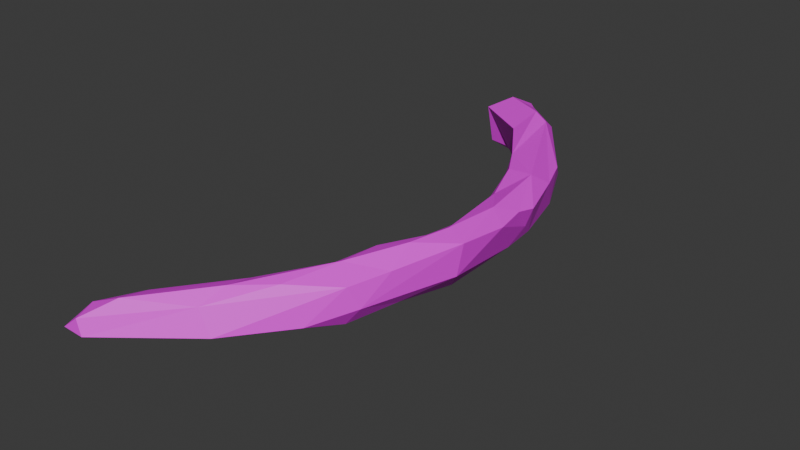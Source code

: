 # Source: SM_Prop_Whale_Skeleton_Rib_01.blend  (saved by Blender 4.5.88; exported with 4.5.12 LTS)
import bpy
from mathutils import Matrix  # noqa: F401  (used for matrix-valued properties, if any)

bpy.ops.wm.read_factory_settings(use_empty=True)
scene = bpy.context.scene
scene.name = 'Scene'

# ---- collections
col_sm_prop_whale_skeleton_rib_01 = bpy.data.collections.new('SM_Prop_Whale_Skeleton_Rib_01'); scene.collection.children.link(col_sm_prop_whale_skeleton_rib_01)

# ---- images (referenced by path relative to the original .blend; pixels are not part of the script)
import os
ASSET_DIR = os.environ.get("B2B_ASSET_DIR", "")  # directory of the original .blend (textures are referenced by path, not embedded)
HERE = os.path.dirname(os.path.abspath(__file__))  # packed textures are extracted next to this script under _unpacked/

def load_image(name, relpath, width, height, colorspace="sRGB"):
    """Load a texture the original file referenced (path relative to the .blend, or extracted next to this script)."""
    p = next((c for c in (os.path.join(HERE, relpath), os.path.join(ASSET_DIR, relpath)) if relpath and os.path.exists(c)), "")
    if p:
        img = bpy.data.images.load(p, check_existing=True)
        img.name = name
    else:  # same state as the original file: an image datablock whose file is absent (Cycles renders it pink)
        img = bpy.data.images.new(name, width, height)
        img.source = "FILE"
        img.filepath = "//" + (relpath or name)
    img.colorspace_settings.name = colorspace
    return img
img_file3544 = load_image('file3544', 'PolygonNatureBiomes_Texture_01_Tom.png', 1024, 1024, 'sRGB')

# ---- materials (node trees are filled in below, after node groups)
mat_nature_base_mat9 = bpy.data.materials.new('Nature_Base_Mat9')
mat_nature_base_mat9.diffuse_color = (1.0, 1.0, 1.0, 1.0)
mat_nature_base_mat9.roughness = 0.5528

# ---- material node trees
mat_nature_base_mat9.use_nodes = True; mat_nature_base_mat9.node_tree.nodes.clear()
_N = mat_nature_base_mat9.node_tree.nodes; _L = mat_nature_base_mat9.node_tree.links
n0 = _N.new('ShaderNodeBsdfPrincipled'); n0.name = 'Principled BSDF'; n0.location = (-200, 100)
n0.inputs[2].default_value = 0.5528
n0.inputs[27].default_value = (0.0, 0.0, 0.0, 1.0)
n0.inputs[28].default_value = 1.0
n1 = _N.new('ShaderNodeOutputMaterial'); n1.name = 'Material Output'; n1.location = (200, 100)
n2 = _N.new('ShaderNodeNormalMap'); n2.name = 'Normal Map'; n2.location = (-600, -600)
n2.label = 'Normal/Map'
n3 = _N.new('ShaderNodeTexImage'); n3.name = 'Image Texture'; n3.location = (-600, 300)
n3.image = img_file3544
_L.new(n0.outputs[0], n1.inputs[0])
_L.new(n2.outputs[0], n0.inputs[5])
_L.new(n3.outputs[0], n0.inputs[0])
n1.is_active_output = True

# ---- world
world_world = bpy.data.worlds.new('World'); scene.world = world_world
world_world.use_nodes = True; world_world.node_tree.nodes.clear()
_N = world_world.node_tree.nodes; _L = world_world.node_tree.links
n0 = _N.new('ShaderNodeOutputWorld'); n0.name = 'World Output'; n0.location = (200, 100)
n1 = _N.new('ShaderNodeBackground'); n1.name = 'Background'; n1.location = (-200, 100)
n1.inputs[0].default_value = (0.05088, 0.05088, 0.05088, 1.0)
_L.new(n1.outputs[0], n0.inputs[0])
n0.is_active_output = True
world_world.color = (0.05088, 0.05088, 0.05088)
world_world.sun_shadow_jitter_overblur = 0.0

# ---- meshes
me_mesh = bpy.data.meshes.new('Mesh')
me_mesh.from_pydata([(-0.05722, 0.2982, 0.1708), (-0.133, 0.1114, 0.269), (0.4018, -0.07558, 0.1783), (0.2792, -0.1395, 0.3074), (0.9216, -1.171, 0.263), (1.004, -2.309, 0.2852), (0.9452, -2.669, 0.2964), (0.4239, -0.2054, 0.2695), (0.2506, -0.4359, 0.2345), (1.043, -1.838, 0.2765), (1.173, -1.898, 0.179), (0.03984, 0.195, 0.1838), (0.7265, -3.105, 0.2611), (0.8496, -1.551, 0.2195), (0.3338, -3.553, 0.1886), (0.8533, -0.683, 0.1355), (1.142, -1.461, 0.1526), (0.3347, -3.756, 0.2243), (1.126, -1.627, 0.1829), (1.162, -2.347, 0.2281), (0.5797, -3.523, 0.2167), (-0.0936, -4.272, 0.2031), (0.9949, -2.907, 0.1961), (-0.08971, -4.048, 0.1616), (0.5479, -0.8842, 0.2372), (0.7108, -1.164, 0.2472), (0.9514, -2.498, 0.2832), (-0.307, -4.325, 0.1187), (-0.2695, -0.07374, 0.1962), (0.8782, -2.087, 0.181), (0.3928, -3.964, -0.05302), (0.2864, -3.962, 0.1379), (0.9813, -0.9986, 0.1446), (1.075, -1.454, -0.01926), (0.8779, -3.221, 0.1681), (0.8336, -2.438, 0.1127), (0.7376, -2.76, 0.2404), (-0.2063, -4.505, -0.0203), (-0.2527, -4.497, 0.09582), (0.9301, -3.148, -0.008886), (0.7329, -3.483, -0.07089), (1.138, -2.386, -0.02142), (0.5986, -0.2397, -0.1454), (-0.3836, -4.506, -0.01245), (0.6224, -1.098, 0.1041), (0.8109, -1.604, 0.1442), (0.2204, -3.675, 0.005998), (-0.337, -4.351, -0.02549), (0.2941, -3.693, -0.1025), (0.0631, -3.963, -0.07359), (0.9472, -2.777, -0.1158), (-0.2168, -4.333, -0.07379), (0.8151, -3.171, -0.1564), (0.9995, -1.289, -0.151), (1.054, -1.64, -0.129), (0.05415, -0.1502, -0.1467), (0.4235, -0.6253, -0.01761), (0.7015, -1.144, -0.07934), (0.8939, -2.689, -0.1663), (0.3075, -3.831, -0.1257), (0.004697, 0.2718, -0.1726), (0.3664, 0.01203, -0.1631), (-0.0116, -0.09782, -0.1151), (0.8618, -1.553, -0.2099), (0.8486, -1.844, -0.1438), (0.8246, -2.88, -0.1638), (0.6796, -3.109, -0.1246), (-0.2385, -0.03602, -0.1269), (0.2809, -0.1491, -0.2138), (0.1228, 0.2484, -0.1819), (0.02501, 0.08918, -0.2612), (0.8482, -0.7565, -0.1629), (0.913, -1.341, -0.2214), (0.8996, -2.29, -0.09359), (1.001, -2.263, -0.1937), (-0.1047, 0.1242, -0.2513), (0.9462, -1.86, -0.1936), (0.3271, -0.3909, -0.1276), (0.7934, -1.036, -0.235), (0.3392, -0.1533, -0.2317), (0.6951, -2.994, -0.03898), (0.6625, -3.097, 0.2259), (0.7472, -2.778, 0.02181), (-0.1509, 0.2739, 0.1245), (-0.1066, 0.255, -0.121), (-0.1849, 0.1495, -0.1773), (-0.2805, 0.03496, -0.08835), (-0.3026, 0.007992, 0.1426), (-0.2051, 0.1403, 0.1947)], [], [(3, 7, 2), (3, 11, 1), (4, 32, 7), (9, 13, 5), (9, 5, 19), (6, 19, 5), (11, 3, 2), (7, 24, 4), (4, 25, 13), (6, 5, 26), (26, 36, 6), (0, 1, 11), (3, 1, 8), (3, 8, 24), (3, 24, 7), (24, 25, 4), (4, 13, 9), (9, 19, 10), (1, 28, 8), (7, 32, 15), (4, 16, 32), (9, 18, 4), (6, 36, 12), (34, 12, 20), (7, 15, 2), (18, 9, 10), (19, 6, 22), (6, 12, 22), (14, 17, 12), (24, 44, 25), (16, 4, 18), (5, 13, 29), (12, 34, 22), (81, 12, 36), (17, 20, 12), (24, 8, 56), (24, 57, 44), (13, 45, 29), (26, 5, 29), (55, 8, 28), (17, 31, 20), (17, 14, 21), (31, 17, 21), (25, 45, 13), (19, 41, 10), (31, 21, 38), (55, 77, 8), (33, 18, 10), (14, 23, 21), (33, 16, 18), (35, 36, 26), (19, 22, 39), (20, 31, 34), (15, 42, 2), (44, 45, 25), (54, 33, 10), (21, 23, 27), (65, 82, 35), (27, 38, 21), (15, 32, 71), (24, 56, 57), (29, 35, 26), (34, 31, 30), (28, 62, 55), (39, 22, 34), (65, 80, 82), (14, 46, 23), (30, 31, 37), (2, 61, 11), (47, 27, 23), (61, 2, 42), (60, 0, 11), (38, 37, 31), (38, 27, 43), (32, 16, 53), (29, 64, 35), (34, 40, 39), (46, 49, 23), (23, 49, 47), (47, 43, 27), (77, 56, 8), (44, 63, 45), (37, 38, 43), (62, 28, 67), (33, 53, 16), (35, 64, 73), (39, 41, 19), (30, 40, 34), (32, 53, 71), (64, 29, 45), (65, 66, 80), (14, 66, 46), (61, 69, 11), (54, 10, 41), (49, 46, 48), (51, 37, 43), (45, 63, 64), (66, 48, 46), (43, 47, 51), (73, 65, 35), (50, 41, 39), (40, 52, 39), (60, 11, 69), (71, 42, 15), (57, 63, 44), (53, 33, 54), (47, 49, 51), (52, 50, 39), (30, 37, 59), (37, 51, 59), (52, 40, 30), (56, 78, 57), (52, 30, 59), (51, 49, 59), (74, 54, 41), (74, 41, 50), (48, 66, 52), (48, 52, 59), (49, 48, 59), (55, 70, 77), (70, 68, 77), (78, 56, 77), (57, 78, 63), (72, 63, 78), (76, 63, 54), (52, 65, 50), (61, 68, 69), (68, 61, 42), (79, 68, 42), (72, 71, 53), (72, 53, 54), (54, 63, 72), (66, 65, 52), (75, 69, 70), (62, 70, 55), (72, 78, 71), (65, 73, 58), (67, 70, 62), (73, 64, 76), (58, 73, 74), (58, 74, 50), (58, 50, 65), (70, 69, 68), (67, 75, 70), (77, 79, 78), (42, 71, 79), (64, 63, 76), (74, 73, 76), (76, 54, 74), (71, 78, 79), (68, 79, 77), (80, 66, 14), (81, 80, 14), (14, 12, 81), (36, 80, 81), (82, 80, 36), (35, 82, 36), (75, 60, 69), (86, 87, 88, 83), (85, 86, 83, 84), (0, 60, 84, 83), (60, 75, 85, 84), (75, 67, 86, 85), (67, 28, 87, 86), (28, 1, 88, 87), (1, 0, 83, 88)])
me_mesh.polygons.foreach_set('use_smooth', [True] * 166)
_k = set([(0, 1), (0, 11), (0, 60), (0, 83), (1, 3), (1, 8), (1, 11), (1, 28), (1, 88), (2, 3), (2, 7), (2, 11), (2, 15), (2, 42), (2, 61), (3, 7), (3, 8), (3, 11), (3, 24), (4, 7), (4, 9), (4, 13), (4, 16), (4, 18), (4, 24), (4, 25), (4, 32), (5, 6), (5, 9), (5, 13), (5, 19), (5, 26), (5, 29), (6, 12), (6, 19), (6, 22), (6, 26), (6, 36), (7, 15), (7, 24), (7, 32), (8, 24), (8, 28), (8, 55), (8, 56), (8, 77), (9, 10), (9, 13), (9, 18), (9, 19), (10, 18), (10, 19), (10, 33), (10, 41), (10, 54), (11, 60), (11, 61), (11, 69), (12, 14), (12, 17), (12, 20), (12, 22), (12, 34), (12, 36), (12, 81), (13, 25), (13, 29), (13, 45), (14, 17), (14, 21), (14, 23), (14, 46), (14, 66), (14, 80), (14, 81), (15, 32), (15, 42), (15, 71), (16, 18), (16, 32), (16, 33), (16, 53), (17, 20), (17, 21), (17, 31), (18, 33), (19, 22), (19, 39), (19, 41), (20, 31), (20, 34), (21, 23), (21, 27), (21, 31), (21, 38), (22, 34), (22, 39), (23, 27), (23, 46), (23, 47), (23, 49), (24, 25), (24, 44), (24, 56), (24, 57), (25, 44), (25, 45), (26, 29), (26, 35), (26, 36), (27, 38), (27, 43), (27, 47), (28, 55), (28, 62), (28, 67), (28, 87), (29, 35), (29, 45), (29, 64), (30, 31), (30, 34), (30, 37), (30, 40), (30, 52), (30, 59), (31, 34), (31, 37), (31, 38), (32, 53), (32, 71), (33, 53), (33, 54), (34, 39), (34, 40), (35, 36), (35, 64), (35, 65), (35, 73), (35, 82), (36, 80), (36, 81), (36, 82), (37, 38), (37, 43), (37, 51), (37, 59), (38, 43), (39, 40), (39, 41), (39, 50), (39, 52), (40, 52), (41, 50), (41, 54), (41, 74), (42, 61), (42, 68), (42, 71), (42, 79), (43, 47), (43, 51), (44, 45), (44, 57), (44, 63), (45, 63), (45, 64), (46, 48), (46, 49), (46, 66), (47, 49), (47, 51), (48, 49), (48, 52), (48, 59), (48, 66), (49, 51), (49, 59), (50, 52), (50, 58), (50, 65), (50, 74), (51, 59), (52, 59), (52, 65), (52, 66), (53, 54), (53, 71), (53, 72), (54, 63), (54, 72), (54, 74), (54, 76), (55, 62), (55, 70), (55, 77), (56, 57), (56, 77), (56, 78), (57, 63), (57, 78), (58, 65), (58, 73), (58, 74), (60, 69), (60, 75), (60, 84), (61, 68), (61, 69), (62, 67), (62, 70), (63, 64), (63, 72), (63, 76), (63, 78), (64, 73), (64, 76), (65, 66), (65, 73), (65, 80), (65, 82), (66, 80), (67, 70), (67, 75), (67, 86), (68, 69), (68, 70), (68, 77), (68, 79), (69, 70), (69, 75), (70, 75), (70, 77), (71, 72), (71, 78), (71, 79), (72, 78), (73, 74), (73, 76), (74, 76), (75, 85), (77, 78), (77, 79), (78, 79), (80, 81), (80, 82), (83, 84), (83, 86), (83, 88), (84, 85), (85, 86), (86, 87), (87, 88)])
me_mesh.attributes.new('sharp_edge', 'BOOLEAN', 'EDGE').data.foreach_set('value', [ (min(e.vertices), max(e.vertices)) in _k for e in me_mesh.edges])
_uv = me_mesh.uv_layers.new(name='map1')
_uv.uv.foreach_set('vector', [0.04874, 0.3773, 0.04874, 0.3773, 0.04875, 0.3773, 0.04944, 0.3769, 0.04958, 0.3759, 0.04988, 0.3761, 0.04871, 0.3773, 0.04872, 0.3772, 0.04874, 0.3773, 0.0487, 0.3773, 0.04871, 0.3773, 0.0487, 0.3773, 0.0487, 0.3773, 0.0487, 0.3773, 0.0487, 0.3773, 0.0487, 0.3773, 0.0487, 0.3773, 0.0487, 0.3773, 0.04958, 0.3759, 0.04944, 0.3769, 0.04912, 0.3767, 0.04874, 0.3773, 0.04873, 0.3773, 0.04871, 0.3773, 0.04871, 0.3773, 0.04872, 0.3773, 0.04871, 0.3773, 0.0487, 0.3773, 0.0487, 0.3773, 0.0487, 0.3773, 0.0487, 0.3773, 0.04871, 0.3773, 0.0487, 0.3773, 0.04968, 0.3756, 0.04988, 0.3761, 0.04958, 0.3759, 0.04944, 0.3769, 0.04988, 0.3761, 0.0493, 0.3777, 0.04874, 0.3773, 0.04875, 0.3773, 0.04873, 0.3773, 0.04874, 0.3773, 0.04873, 0.3773, 0.04874, 0.3773, 0.04873, 0.3773, 0.04872, 0.3773, 0.04871, 0.3773, 0.04871, 0.3773, 0.04871, 0.3773, 0.0487, 0.3773, 0.0487, 0.3773, 0.0487, 0.3773, 0.04871, 0.3773, 0.04988, 0.3761, 0.04987, 0.3766, 0.0493, 0.3777, 0.04874, 0.3773, 0.04872, 0.3772, 0.04873, 0.3772, 0.04871, 0.3773, 0.04871, 0.3772, 0.04872, 0.3772, 0.0487, 0.3773, 0.04871, 0.3773, 0.04871, 0.3773, 0.0487, 0.3773, 0.04871, 0.3773, 0.0487, 0.3515, 0.04871, 0.3515, 0.0487, 0.3515, 0.04871, 0.3515, 0.04874, 0.3773, 0.04873, 0.3772, 0.04875, 0.3773, 0.04871, 0.3773, 0.0487, 0.3773, 0.04871, 0.3773, 0.0487, 0.3773, 0.0487, 0.3773, 0.0487, 0.3773, 0.0487, 0.3773, 0.0487, 0.3515, 0.0487, 0.3773, 0.04872, 0.3516, 0.04871, 0.3516, 0.0487, 0.3515, 0.04873, 0.3773, 0.04873, 0.3773, 0.04872, 0.3773, 0.04871, 0.3772, 0.04871, 0.3773, 0.04871, 0.3773, 0.0487, 0.3773, 0.04871, 0.3773, 0.04871, 0.3773, 0.0487, 0.3515, 0.04871, 0.3515, 0.0487, 0.3773, 0.04871, 0.3515, 0.0487, 0.3515, 0.04871, 0.3773, 0.04871, 0.3516, 0.04871, 0.3515, 0.0487, 0.3515, 0.04873, 0.3773, 0.04875, 0.3773, 0.04876, 0.3773, 0.04873, 0.3773, 0.04875, 0.3773, 0.04873, 0.3773, 0.04871, 0.3773, 0.04872, 0.3773, 0.04871, 0.3773, 0.0487, 0.3773, 0.0487, 0.3773, 0.04871, 0.3773, 0.04901, 0.3766, 0.0493, 0.3777, 0.04987, 0.3766, 0.04871, 0.3516, 0.04872, 0.3516, 0.04871, 0.3515, 0.04871, 0.3516, 0.04872, 0.3516, 0.04873, 0.3202, 0.04872, 0.3516, 0.04871, 0.3516, 0.04873, 0.3202, 0.04872, 0.3773, 0.04872, 0.3773, 0.04871, 0.3773, 0.0487, 0.3773, 0.04872, 0.3773, 0.04871, 0.3773, 0.04872, 0.3516, 0.04873, 0.3202, 0.04874, 0.3202, 0.04901, 0.3766, 0.0487, 0.3773, 0.0493, 0.3777, 0.04873, 0.3772, 0.04871, 0.3773, 0.04871, 0.3773, 0.04872, 0.3516, 0.04873, 0.3516, 0.04873, 0.3202, 0.04873, 0.3772, 0.04871, 0.3772, 0.04871, 0.3773, 0.04872, 0.3773, 0.04871, 0.3773, 0.0487, 0.3773, 0.0487, 0.3773, 0.0487, 0.3773, 0.04872, 0.3773, 0.04871, 0.3515, 0.04872, 0.3516, 0.04871, 0.3515, 0.04873, 0.3772, 0.04877, 0.3773, 0.04875, 0.3773, 0.04873, 0.3773, 0.04872, 0.3773, 0.04872, 0.3773, 0.04874, 0.3772, 0.04873, 0.3772, 0.04871, 0.3773, 0.04873, 0.3202, 0.04873, 0.3516, 0.04874, 0.3202, 0.04874, 0.3773, 0.04873, 0.3773, 0.04872, 0.3773, 0.04874, 0.3202, 0.04874, 0.3202, 0.04873, 0.3202, 0.04873, 0.3772, 0.04872, 0.3772, 0.04876, 0.3772, 0.04873, 0.3773, 0.04876, 0.3773, 0.04875, 0.3773, 0.04871, 0.3773, 0.04872, 0.3773, 0.0487, 0.3773, 0.04871, 0.3515, 0.04872, 0.3516, 0.04873, 0.3516, 0.04987, 0.3766, 0.04914, 0.3765, 0.04901, 0.3766, 0.04872, 0.3773, 0.0487, 0.3773, 0.04871, 0.3515, 0.04874, 0.3773, 0.04873, 0.3515, 0.04873, 0.3773, 0.04872, 0.3516, 0.04874, 0.3516, 0.04873, 0.3516, 0.04873, 0.3516, 0.04872, 0.3516, 0.04875, 0.3202, 0.04912, 0.3767, 0.04867, 0.3762, 0.04958, 0.3759, 0.04875, 0.3202, 0.04874, 0.3202, 0.04873, 0.3516, 0.04879, 0.3773, 0.04875, 0.3773, 0.04877, 0.3773, 0.04911, 0.3755, 0.04968, 0.3756, 0.04958, 0.3759, 0.04874, 0.3202, 0.04875, 0.3202, 0.04872, 0.3516, 0.04874, 0.3202, 0.04874, 0.3202, 0.04875, 0.3202, 0.04872, 0.3772, 0.04871, 0.3772, 0.04875, 0.3772, 0.04871, 0.3773, 0.04875, 0.3773, 0.04872, 0.3773, 0.04871, 0.3515, 0.04873, 0.3515, 0.04872, 0.3773, 0.04874, 0.3516, 0.04875, 0.3516, 0.04873, 0.3516, 0.04873, 0.3516, 0.04875, 0.3516, 0.04875, 0.3202, 0.04875, 0.3202, 0.04875, 0.3202, 0.04874, 0.3202, 0.04878, 0.3773, 0.04876, 0.3773, 0.04875, 0.3773, 0.04873, 0.3773, 0.04875, 0.3773, 0.04872, 0.3773, 0.04875, 0.3202, 0.04874, 0.3202, 0.04875, 0.3202, 0.04914, 0.3765, 0.04987, 0.3766, 0.04938, 0.3763, 0.04873, 0.3772, 0.04875, 0.3772, 0.04871, 0.3772, 0.04872, 0.3773, 0.04875, 0.3773, 0.04874, 0.3773, 0.04872, 0.3773, 0.04872, 0.3773, 0.0487, 0.3773, 0.04873, 0.3516, 0.04873, 0.3515, 0.04871, 0.3515, 0.04872, 0.3772, 0.04875, 0.3772, 0.04876, 0.3772, 0.04875, 0.3773, 0.04871, 0.3773, 0.04872, 0.3773, 0.04874, 0.3773, 0.04874, 0.3515, 0.04873, 0.3515, 0.04872, 0.3516, 0.04874, 0.3515, 0.04874, 0.3516, 0.04867, 0.3762, 0.04896, 0.3756, 0.04958, 0.3759, 0.04874, 0.3772, 0.04871, 0.3773, 0.04872, 0.3773, 0.04875, 0.3516, 0.04874, 0.3516, 0.04874, 0.3516, 0.04876, 0.3202, 0.04875, 0.3202, 0.04875, 0.3202, 0.04872, 0.3773, 0.04875, 0.3773, 0.04875, 0.3773, 0.04874, 0.3515, 0.04874, 0.3516, 0.04874, 0.3516, 0.04875, 0.3202, 0.04875, 0.3202, 0.04876, 0.3202, 0.04874, 0.3773, 0.04874, 0.3773, 0.04872, 0.3773, 0.04873, 0.3773, 0.04872, 0.3773, 0.04872, 0.3773, 0.04873, 0.3515, 0.04874, 0.3515, 0.04872, 0.3773, 0.04911, 0.3755, 0.04958, 0.3759, 0.04896, 0.3756, 0.04876, 0.3772, 0.04877, 0.3773, 0.04873, 0.3772, 0.04875, 0.3773, 0.04875, 0.3773, 0.04873, 0.3773, 0.04875, 0.3772, 0.04873, 0.3772, 0.04874, 0.3772, 0.04875, 0.3202, 0.04875, 0.3516, 0.04876, 0.3202, 0.04874, 0.3515, 0.04873, 0.3773, 0.04872, 0.3773, 0.04873, 0.3516, 0.04875, 0.3202, 0.04874, 0.3516, 0.04875, 0.3202, 0.04876, 0.3202, 0.04874, 0.3516, 0.04874, 0.3515, 0.04873, 0.3515, 0.04873, 0.3516, 0.04876, 0.3773, 0.04876, 0.3772, 0.04875, 0.3773, 0.04874, 0.3515, 0.04873, 0.3516, 0.04874, 0.3516, 0.04876, 0.3202, 0.04875, 0.3516, 0.04874, 0.3516, 0.04874, 0.3773, 0.04874, 0.3772, 0.04872, 0.3773, 0.04874, 0.3773, 0.04872, 0.3773, 0.04873, 0.3773, 0.04874, 0.3516, 0.04874, 0.3515, 0.04874, 0.3515, 0.04874, 0.3516, 0.04874, 0.3515, 0.04874, 0.3516, 0.04875, 0.3516, 0.04874, 0.3516, 0.04874, 0.3516, 0.04901, 0.3766, 0.04892, 0.3759, 0.0487, 0.3773, 0.04892, 0.3759, 0.04867, 0.3766, 0.0487, 0.3773, 0.04876, 0.3772, 0.04876, 0.3773, 0.04878, 0.3773, 0.04875, 0.3773, 0.04876, 0.3772, 0.04875, 0.3773, 0.04876, 0.3772, 0.04875, 0.3773, 0.04876, 0.3772, 0.04875, 0.3773, 0.04875, 0.3773, 0.04874, 0.3772, 0.04874, 0.3515, 0.04874, 0.3773, 0.04873, 0.3773, 0.04867, 0.3762, 0.04867, 0.3766, 0.04896, 0.3756, 0.04879, 0.3773, 0.04879, 0.3773, 0.04877, 0.3773, 0.04879, 0.3773, 0.04879, 0.3773, 0.04877, 0.3773, 0.04876, 0.3772, 0.04876, 0.3772, 0.04875, 0.3772, 0.04876, 0.3772, 0.04875, 0.3772, 0.04874, 0.3772, 0.04874, 0.3772, 0.04875, 0.3773, 0.04876, 0.3772, 0.04874, 0.3515, 0.04874, 0.3773, 0.04874, 0.3515, 0.04909, 0.3758, 0.04896, 0.3756, 0.04892, 0.3759, 0.04914, 0.3765, 0.04892, 0.3759, 0.04901, 0.3766, 0.04876, 0.3772, 0.04876, 0.3772, 0.04876, 0.3772, 0.04874, 0.3773, 0.04874, 0.3773, 0.04874, 0.3773, 0.04938, 0.3763, 0.04892, 0.3759, 0.04914, 0.3765, 0.04874, 0.3773, 0.04875, 0.3773, 0.04875, 0.3773, 0.04874, 0.3773, 0.04874, 0.3773, 0.04874, 0.3773, 0.04874, 0.3773, 0.04874, 0.3773, 0.04873, 0.3773, 0.04874, 0.3773, 0.04873, 0.3773, 0.04874, 0.3773, 0.04892, 0.3759, 0.04896, 0.3756, 0.04867, 0.3766, 0.04938, 0.3763, 0.04909, 0.3758, 0.04892, 0.3759, 0.04878, 0.3773, 0.04879, 0.3773, 0.04876, 0.3772, 0.04877, 0.3773, 0.04876, 0.3772, 0.04879, 0.3773, 0.04875, 0.3773, 0.04875, 0.3773, 0.04875, 0.3773, 0.04874, 0.3773, 0.04874, 0.3773, 0.04875, 0.3773, 0.04875, 0.3773, 0.04874, 0.3772, 0.04874, 0.3773, 0.04876, 0.3772, 0.04876, 0.3772, 0.04879, 0.3773, 0.04879, 0.3773, 0.04879, 0.3773, 0.04878, 0.3773, 0.04873, 0.3515, 0.04874, 0.3515, 0.04872, 0.3516, 0.04871, 0.3515, 0.04873, 0.3515, 0.04872, 0.3516, 0.04872, 0.3516, 0.0487, 0.3515, 0.04871, 0.3515, 0.04871, 0.3773, 0.04873, 0.3515, 0.04871, 0.3515, 0.04873, 0.3773, 0.04873, 0.3515, 0.04871, 0.3773, 0.04872, 0.3773, 0.04873, 0.3773, 0.04871, 0.3773, 0.04909, 0.3758, 0.04911, 0.3755, 0.04896, 0.3756, 0.04949, 0.3761, 0.04984, 0.3763, 0.04985, 0.376, 0.04971, 0.3756, 0.04928, 0.3758, 0.04949, 0.3761, 0.04971, 0.3756, 0.0493, 0.3755, 0.04968, 0.3756, 0.04911, 0.3755, 0.0493, 0.3755, 0.04971, 0.3756, 0.04911, 0.3755, 0.04909, 0.3758, 0.04928, 0.3758, 0.0493, 0.3755, 0.04909, 0.3758, 0.04938, 0.3763, 0.04949, 0.3761, 0.04928, 0.3758, 0.04938, 0.3763, 0.04987, 0.3766, 0.04984, 0.3763, 0.04949, 0.3761, 0.04987, 0.3766, 0.04988, 0.3761, 0.04985, 0.376, 0.04984, 0.3763, 0.04988, 0.3761, 0.04968, 0.3756, 0.04971, 0.3756, 0.04985, 0.376])
me_mesh.materials.append(mat_nature_base_mat9)
me_mesh.update()
me_mesh.normals_split_custom_set([tuple(v) for v in zip(*[iter([0.4402, 0.5652, 0.6977, 0.4402, 0.5652, 0.6977, 0.4402, 0.5652, 0.6977, 0.2015, 0.4631, 0.8631, 0.2015, 0.4631, 0.8631, 0.2015, 0.4631, 0.8631, 0.5974, 0.303, 0.7425, 0.5974, 0.303, 0.7425, 0.5974, 0.303, 0.7425, -0.2312, 0.0374, 0.9722, -0.2312, 0.0374, 0.9722, -0.2312, 0.0374, 0.9722, 0.3369, -0.01051, 0.9415, 0.3369, -0.01051, 0.9415, 0.3369, -0.01051, 0.9415, 0.3337, -0.02497, 0.9423, 0.3337, -0.02497, 0.9423, 0.3337, -0.02497, 0.9423, 0.4365, 0.5696, 0.6964, 0.4365, 0.5696, 0.6964, 0.4365, 0.5696, 0.6964, -0.1217, -0.06932, 0.9901, -0.1217, -0.06932, 0.9901, -0.1217, -0.06932, 0.9901, -0.07822, -0.09886, 0.992, -0.07822, -0.09886, 0.992, -0.07822, -0.09886, 0.992, -0.3426, 0.08447, 0.9357, -0.3426, 0.08447, 0.9357, -0.3426, 0.08447, 0.9357, -0.2936, 0.08396, 0.9522, -0.2936, 0.08396, 0.9522, -0.2936, 0.08396, 0.9522, 0.2653, 0.3621, 0.8936, 0.2653, 0.3621, 0.8936, 0.2653, 0.3621, 0.8936, -0.2183, -0.2131, 0.9523, -0.2183, -0.2131, 0.9523, -0.2183, -0.2131, 0.9523, -0.3083, -0.199, 0.9303, -0.3083, -0.199, 0.9303, -0.3083, -0.199, 0.9303, 0.2537, 0.0003256, 0.9673, 0.2537, 0.0003256, 0.9673, 0.2537, 0.0003256, 0.9673, -0.0754, -0.008426, 0.9971, -0.0754, -0.008426, 0.9971, -0.0754, -0.008426, 0.9971, -0.3409, -0.04303, 0.9391, -0.3409, -0.04303, 0.9391, -0.3409, -0.04303, 0.9391, 0.6194, 0.07091, 0.7819, 0.6194, 0.07091, 0.7819, 0.6194, 0.07091, 0.7819, -0.219, -0.2135, 0.9521, -0.219, -0.2135, 0.9521, -0.219, -0.2135, 0.9521, 0.5163, 0.2332, 0.824, 0.5163, 0.2332, 0.824, 0.5163, 0.2332, 0.824, 0.6728, 0.2461, 0.6977, 0.6728, 0.2461, 0.6977, 0.6728, 0.2461, 0.6977, 0.5882, 0.123, 0.7993, 0.5882, 0.123, 0.7993, 0.5882, 0.123, 0.7993, -0.287, 0.06663, 0.9556, -0.287, 0.06663, 0.9556, -0.287, 0.06663, 0.9556, 0.3764, -0.2275, 0.8981, 0.3764, -0.2275, 0.8981, 0.3764, -0.2275, 0.8981, 0.7023, 0.4855, 0.5206, 0.7023, 0.4855, 0.5206, 0.7023, 0.4855, 0.5206, 0.6256, 0.09712, 0.7741, 0.6256, 0.09712, 0.7741, 0.6256, 0.09712, 0.7741, 0.57, -0.2156, 0.7929, 0.57, -0.2156, 0.7929, 0.57, -0.2156, 0.7929, 0.4155, -0.2789, 0.8658, 0.4155, -0.2789, 0.8658, 0.4155, -0.2789, 0.8658, -0.3531, 0.1604, 0.9217, -0.3531, 0.1604, 0.9217, -0.3531, 0.1604, 0.9217, -0.8297, -0.4735, 0.2956, -0.8297, -0.4735, 0.2956, -0.8297, -0.4735, 0.2956, 0.5458, 0.09818, 0.8322, 0.5458, 0.09818, 0.8322, 0.5458, 0.09818, 0.8322, -0.7239, -0.08783, 0.6843, -0.7239, -0.08783, 0.6843, -0.7239, -0.08783, 0.6843, 0.3808, -0.2215, 0.8977, 0.3808, -0.2215, 0.8977, 0.3808, -0.2215, 0.8977, -0.4743, 0.06798, 0.8777, -0.4743, 0.06798, 0.8777, -0.4743, 0.06798, 0.8777, 0.1912, -0.1697, 0.9668, 0.1912, -0.1697, 0.9668, 0.1912, -0.1697, 0.9668, -0.823, -0.5468, -0.1538, -0.823, -0.5468, -0.1538, -0.823, -0.5468, -0.1538, -0.9224, -0.08704, -0.3763, -0.9224, -0.08704, -0.3763, -0.9224, -0.08704, -0.3763, -0.862, -0.08202, 0.5002, -0.862, -0.08202, 0.5002, -0.862, -0.08202, 0.5002, -0.4923, 0.1265, 0.8612, -0.4923, 0.1265, 0.8612, -0.4923, 0.1265, 0.8612, -0.5254, -0.7883, -0.3202, -0.5254, -0.7883, -0.3202, -0.5254, -0.7883, -0.3202, 0.4357, -0.4328, 0.7892, 0.4357, -0.4328, 0.7892, 0.4357, -0.4328, 0.7892, -0.248, 0.1666, 0.9543, -0.248, 0.1666, 0.9543, -0.248, 0.1666, 0.9543, 0.4836, -0.4323, 0.7611, 0.4836, -0.4323, 0.7611, 0.4836, -0.4323, 0.7611, -0.742, -0.308, 0.5955, -0.742, -0.308, 0.5955, -0.742, -0.308, 0.5955, 0.9954, -0.03311, -0.0902, 0.9954, -0.03311, -0.0902, 0.9954, -0.03311, -0.0902, 0.6085, -0.6491, 0.4564, 0.6085, -0.6491, 0.4564, 0.6085, -0.6491, 0.4564, -0.6355, -0.7383, -0.2259, -0.6355, -0.7383, -0.2259, -0.6355, -0.7383, -0.2259, 0.9802, 0.1707, -0.1001, 0.9802, 0.1707, -0.1001, 0.9802, 0.1707, -0.1001, -0.2702, 0.1796, 0.9459, -0.2702, 0.1796, 0.9459, -0.2702, 0.1796, 0.9459, 0.9185, -0.1553, -0.3637, 0.9185, -0.1553, -0.3637, 0.9185, -0.1553, -0.3637, -0.6585, 0.4387, 0.6115, -0.6585, 0.4387, 0.6115, -0.6585, 0.4387, 0.6115, 0.9569, -0.2881, 0.03642, 0.9569, -0.2881, 0.03642, 0.9569, -0.2881, 0.03642, 0.6217, -0.5205, 0.5853, 0.6217, -0.5205, 0.5853, 0.6217, -0.5205, 0.5853, 0.7942, 0.577, 0.1903, 0.7942, 0.577, 0.1903, 0.7942, 0.577, 0.1903, -0.8677, -0.2915, 0.4027, -0.8677, -0.2915, 0.4027, -0.8677, -0.2915, 0.4027, 0.9491, 0.07142, -0.3069, 0.9491, 0.07142, -0.3069, 0.9491, 0.07142, -0.3069, -0.3994, 0.1734, 0.9002, -0.3994, 0.1734, 0.9002, -0.3994, 0.1734, 0.9002, -0.7886, 0.3375, -0.514, -0.7886, 0.3375, -0.514, -0.7886, 0.3375, -0.514, -0.3106, -0.2215, 0.9244, -0.3106, -0.2215, 0.9244, -0.3106, -0.2215, 0.9244, 0.9224, 0.371, -0.1073, 0.9224, 0.371, -0.1073, 0.9224, 0.371, -0.1073, -0.8827, -0.4679, -0.04452, -0.8827, -0.4679, -0.04452, -0.8827, -0.4679, -0.04452, -0.8238, -0.005585, 0.5669, -0.8238, -0.005585, 0.5669, -0.8238, -0.005585, 0.5669, 0.7081, -0.582, 0.3998, 0.7081, -0.582, 0.3998, 0.7081, -0.582, 0.3998, -0.6715, -0.5327, -0.5151, -0.6715, -0.5327, -0.5151, -0.6715, -0.5327, -0.5151, 0.9264, -0.3552, 0.1251, 0.9264, -0.3552, 0.1251, 0.9264, -0.3552, 0.1251, -0.7902, 0.3349, -0.5132, -0.7902, 0.3349, -0.5132, -0.7902, 0.3349, -0.5132, -0.7602, 0.6485, 0.04005, -0.7602, 0.6485, 0.04005, -0.7602, 0.6485, 0.04005, 0.6364, -0.6818, 0.3607, 0.6364, -0.6818, 0.3607, 0.6364, -0.6818, 0.3607, 0.5941, 0.7918, 0.1416, 0.5941, 0.7918, 0.1416, 0.5941, 0.7918, 0.1416, -0.7905, 0.6099, 0.05648, -0.7905, 0.6099, 0.05648, -0.7905, 0.6099, 0.05648, 0.728, 0.6784, 0.09859, 0.728, 0.6784, 0.09859, 0.728, 0.6784, 0.09859, 0.7213, 0.6883, 0.07718, 0.7213, 0.6883, 0.07718, 0.7213, 0.6883, 0.07718, 0.6565, -0.6862, 0.3133, 0.6565, -0.6862, 0.3133, 0.6565, -0.6862, 0.3133, -0.5978, -0.2888, 0.7478, -0.5978, -0.2888, 0.7478, -0.5978, -0.2888, 0.7478, 0.9152, 0.3141, -0.2526, 0.9152, 0.3141, -0.2526, 0.9152, 0.3141, -0.2526, -0.9826, 0.09399, 0.16, -0.9826, 0.09399, 0.16, -0.9826, 0.09399, 0.16, 0.8583, -0.5116, 0.03993, 0.8583, -0.5116, 0.03993, 0.8583, -0.5116, 0.03993, -0.7895, 0.5203, -0.3257, -0.7895, 0.5203, -0.3257, -0.7895, 0.5203, -0.3257, -0.694, 0.6909, -0.2023, -0.694, 0.6909, -0.2023, -0.694, 0.6909, -0.2023, -0.9443, 0.2956, 0.1444, -0.9443, 0.2956, 0.1444, -0.9443, 0.2956, 0.1444, -0.8539, -0.463, -0.2378, -0.8539, -0.463, -0.2378, -0.8539, -0.463, -0.2378, -0.9165, -0.3561, -0.1822, -0.9165, -0.3561, -0.1822, -0.9165, -0.3561, -0.1822, 0.008019, -0.997, 0.07687, 0.008019, -0.997, 0.07687, 0.008019, -0.997, 0.07687, -0.2538, -0.9576, -0.1362, -0.2538, -0.9576, -0.1362, -0.2538, -0.9576, -0.1362, 0.9243, 0.1407, -0.3547, 0.9243, 0.1407, -0.3547, 0.9243, 0.1407, -0.3547, -0.9065, -0.1478, -0.3955, -0.9065, -0.1478, -0.3955, -0.9065, -0.1478, -0.3955, 0.9632, -0.2641, -0.05068, 0.9632, -0.2641, -0.05068, 0.9632, -0.2641, -0.05068, 0.8111, -0.5697, 0.1323, 0.8111, -0.5697, 0.1323, 0.8111, -0.5697, 0.1323, 0.9435, 0.2634, -0.2011, 0.9435, 0.2634, -0.2011, 0.9435, 0.2634, -0.2011, -0.9902, -0.139, -0.01398, -0.9902, -0.139, -0.01398, -0.9902, -0.139, -0.01398, -0.7939, 0.4279, -0.4321, -0.7939, 0.4279, -0.4321, -0.7939, 0.4279, -0.4321, -0.7691, 0.6369, 0.05334, -0.7691, 0.6369, 0.05334, -0.7691, 0.6369, 0.05334, 0.6636, 0.7038, 0.2534, 0.6636, 0.7038, 0.2534, 0.6636, 0.7038, 0.2534, 0.9474, 0.06211, -0.314, 0.9474, 0.06211, -0.314, 0.9474, 0.06211, -0.314, -0.6671, 0.5128, -0.5404, -0.6671, 0.5128, -0.5404, -0.6671, 0.5128, -0.5404, -0.04082, -0.2987, -0.9535, -0.04082, -0.2987, -0.9535, -0.04082, -0.2987, -0.9535, -0.99, 0.01292, -0.1406, -0.99, 0.01292, -0.1406, -0.99, 0.01292, -0.1406, -0.7043, 0.444, -0.5539, -0.7043, 0.444, -0.5539, -0.7043, 0.444, -0.5539, -0.3771, 0.03546, -0.9255, -0.3771, 0.03546, -0.9255, -0.3771, 0.03546, -0.9255, -0.9677, 0.1475, -0.2044, -0.9677, 0.1475, -0.2044, -0.9677, 0.1475, -0.2044, 0.75, -0.2153, -0.6255, 0.75, -0.2153, -0.6255, 0.75, -0.2153, -0.6255, 0.7646, -0.3491, -0.5417, 0.7646, -0.3491, -0.5417, 0.7646, -0.3491, -0.5417, 0.2047, 0.9608, 0.1868, 0.2047, 0.9608, 0.1868, 0.2047, 0.9608, 0.1868, 0.8921, 0.435, -0.1225, 0.8921, 0.435, -0.1225, 0.8921, 0.435, -0.1225, -0.9101, -0.2511, -0.3297, -0.9101, -0.2511, -0.3297, -0.9101, -0.2511, -0.3297, 0.9177, 0.1178, -0.3795, 0.9177, 0.1178, -0.3795, 0.9177, 0.1178, -0.3795, -0.3934, 0.298, -0.8697, -0.3934, 0.298, -0.8697, -0.3934, 0.298, -0.8697, 0.7873, -0.2044, -0.5817, 0.7873, -0.2044, -0.5817, 0.7873, -0.2044, -0.5817, 0.2531, -0.3346, -0.9077, 0.2531, -0.3346, -0.9077, 0.2531, -0.3346, -0.9077, 0.177, -0.2821, -0.9429, 0.177, -0.2821, -0.9429, 0.177, -0.2821, -0.9429, 0.44, -0.3426, -0.8301, 0.44, -0.3426, -0.8301, 0.44, -0.3426, -0.8301, -0.7121, -0.3065, -0.6316, -0.7121, -0.3065, -0.6316, -0.7121, -0.3065, -0.6316, 0.3204, -0.2883, -0.9023, 0.3204, -0.2883, -0.9023, 0.3204, -0.2883, -0.9023, -0.329, 0.2493, -0.9108, -0.329, 0.2493, -0.9108, -0.329, 0.2493, -0.9108, 0.782, -0.001275, -0.6233, 0.782, -0.001275, -0.6233, 0.782, -0.001275, -0.6233, 0.7041, -0.1779, -0.6875, 0.7041, -0.1779, -0.6875, 0.7041, -0.1779, -0.6875, -0.1896, 0.08816, -0.9779, -0.1896, 0.08816, -0.9779, -0.1896, 0.08816, -0.9779, -0.2382, 0.1383, -0.9613, -0.2382, 0.1383, -0.9613, -0.2382, 0.1383, -0.9613, -0.275, 0.1332, -0.9522, -0.275, 0.1332, -0.9522, -0.275, 0.1332, -0.9522, -0.3295, -0.4398, -0.8355, -0.3295, -0.4398, -0.8355, -0.3295, -0.4398, -0.8355, -0.1642, -0.3589, -0.9188, -0.1642, -0.3589, -0.9188, -0.1642, -0.3589, -0.9188, -0.7785, -0.499, -0.3806, -0.7785, -0.499, -0.3806, -0.7785, -0.499, -0.3806, -0.8099, -0.135, -0.5709, -0.8099, -0.135, -0.5709, -0.8099, -0.135, -0.5709, -0.01409, -0.05044, -0.9986, -0.01409, -0.05044, -0.9986, -0.01409, -0.05044, -0.9986, 0.4126, 0.06529, -0.9086, 0.4126, 0.06529, -0.9086, 0.4126, 0.06529, -0.9086, 0.39, -0.03597, -0.9201, 0.39, -0.03597, -0.9201, 0.39, -0.03597, -0.9201, 0.2414, 0.1726, -0.9549, 0.2414, 0.1726, -0.9549, 0.2414, 0.1726, -0.9549, 0.2528, 0.1661, -0.9532, 0.2528, 0.1661, -0.9532, 0.2528, 0.1661, -0.9532, 0.1796, 0.9106, 0.3721, 0.1796, 0.9106, 0.3721, 0.1796, 0.9106, 0.3721, 0.5718, 0.1443, -0.8076, 0.5718, 0.1443, -0.8076, 0.5718, 0.1443, -0.8076, 0.6142, 0.04556, -0.7878, 0.6142, 0.04556, -0.7878, 0.6142, 0.04556, -0.7878, 0.3341, -0.1307, -0.9334, 0.3341, -0.1307, -0.9334, 0.3341, -0.1307, -0.9334, -0.2358, -0.01699, -0.9717, -0.2358, -0.01699, -0.9717, -0.2358, -0.01699, -0.9717, 0.04488, 0.423, -0.905, 0.04488, 0.423, -0.905, 0.04488, 0.423, -0.905, -0.634, -0.3952, -0.6648, -0.634, -0.3952, -0.6648, -0.634, -0.3952, -0.6648, 0.4529, 0.1385, -0.8808, 0.4529, 0.1385, -0.8808, 0.4529, 0.1385, -0.8808, -0.4818, 0.1639, -0.8608, -0.4818, 0.1639, -0.8608, -0.4818, 0.1639, -0.8608, -0.1213, -0.5962, -0.7936, -0.1213, -0.5962, -0.7936, -0.1213, -0.5962, -0.7936, -0.4689, -0.1513, -0.8702, -0.4689, -0.1513, -0.8702, -0.4689, -0.1513, -0.8702, -0.7138, 0.1355, -0.6871, -0.7138, 0.1355, -0.6871, -0.7138, 0.1355, -0.6871, 0.5018, -0.1807, -0.8459, 0.5018, -0.1807, -0.8459, 0.5018, -0.1807, -0.8459, 0.491, -0.1897, -0.8502, 0.491, -0.1897, -0.8502, 0.491, -0.1897, -0.8502, 0.3721, 0.2203, -0.9017, 0.3721, 0.2203, -0.9017, 0.3721, 0.2203, -0.9017, -0.1978, -0.4928, -0.8474, -0.1978, -0.4928, -0.8474, -0.1978, -0.4928, -0.8474, -0.5877, -0.2994, -0.7517, -0.5877, -0.2994, -0.7517, -0.5877, -0.2994, -0.7517, 0.3711, 0.2099, -0.9046, 0.3711, 0.2099, -0.9046, 0.3711, 0.2099, -0.9046, -0.4702, -0.1757, -0.8649, -0.4702, -0.1757, -0.8649, -0.4702, -0.1757, -0.8649, -0.6864, -0.09308, -0.7212, -0.6864, -0.09308, -0.7212, -0.6864, -0.09308, -0.7212, 0.4245, 0.05799, -0.9036, 0.4245, 0.05799, -0.9036, 0.4245, 0.05799, -0.9036, 0.3318, 0.1741, -0.9271, 0.3318, 0.1741, -0.9271, 0.3318, 0.1741, -0.9271, -0.2967, -0.3705, -0.8802, -0.2967, -0.3705, -0.8802, -0.2967, -0.3705, -0.8802, -0.8409, 0.3911, -0.3741, -0.8409, 0.3911, -0.3741, -0.8409, 0.3911, -0.3741, -0.8099, 0.5735, 0.1232, -0.8099, 0.5735, 0.1232, -0.8099, 0.5735, 0.1232, -0.443, 0.2489, 0.8612, -0.443, 0.2489, 0.8612, -0.443, 0.2489, 0.8612, -0.9752, 0.2188, -0.03499, -0.9752, 0.2188, -0.03499, -0.9752, 0.2188, -0.03499, -0.966, 0.2508, -0.06323, -0.966, 0.2508, -0.06323, -0.966, 0.2508, -0.06323, -0.9631, 0.2616, -0.06399, -0.9631, 0.2616, -0.06399, -0.9631, 0.2616, -0.06399, 0.02044, 0.4585, -0.8884, 0.02044, 0.4585, -0.8884, 0.02044, 0.4585, -0.8884, -0.8292, 0.5553, -0.06417, -0.8663, 0.4975, 0.04556, -0.8663, 0.4975, 0.04556, -0.8357, 0.5472, -0.04772, -0.7861, 0.5976, -0.1578, -0.8292, 0.5553, -0.06422, -0.8356, 0.5472, -0.04776, -0.7861, 0.5976, -0.1578, -0.1978, 0.974, -0.1105, -0.1978, 0.974, -0.1105, -0.1978, 0.974, -0.1105, -0.1978, 0.974, -0.1105, -0.3991, 0.6439, -0.6528, -0.3991, 0.6439, -0.6528, -0.3991, 0.6439, -0.6528, -0.3991, 0.6439, -0.6528, -0.6788, -0.003443, -0.7343, -0.6788, -0.003443, -0.7343, -0.6788, -0.003443, -0.7343, -0.6788, -0.003443, -0.7343, -0.8832, -0.4485, -0.137, -0.8832, -0.4485, -0.137, -0.8832, -0.4485, -0.137, -0.8832, -0.4485, -0.137, -0.662, 0.2038, 0.7213, -0.662, 0.2038, 0.7213, -0.662, 0.2038, 0.7213, -0.662, 0.2038, 0.7213, -0.4801, 0.5529, 0.681, -0.4801, 0.5529, 0.681, -0.4801, 0.5529, 0.681, -0.4801, 0.5529, 0.681])] * 3)])

# ---- objects
ob_sm_prop_whale_skeleton_rib_01 = bpy.data.objects.new('SM_Prop_Whale_Skeleton_Rib_01', me_mesh)

# ---- transforms, parenting, visibility, modifiers, constraints
ob_sm_prop_whale_skeleton_rib_01.location = (0.0, 0.0, 0.0)
ob_sm_prop_whale_skeleton_rib_01.color = (0.8, 0.8, 0.8, 1.0)

# ---- collection membership
col_sm_prop_whale_skeleton_rib_01.objects.link(ob_sm_prop_whale_skeleton_rib_01)

# ---- scene / render settings (as saved in the file)
scene.frame_start = 1; scene.frame_end = 250; scene.frame_set(1)
scene.render.engine = 'BLENDER_EEVEE_NEXT'
bpy.context.view_layer.update()

# ---- added for rendering (the .blend has no active camera and no usable light): camera, sun
cam_auto = bpy.data.cameras.new('AutoCamera')
cam_auto.lens = 50.0
cam_auto.sensor_width = 36.0
cam_auto.clip_end = 1000.0
ob_auto_camera = bpy.data.objects.new('AutoCamera', cam_auto)
scene.collection.objects.link(ob_auto_camera)
ob_auto_camera.location = (5.0966, -7.74658, 3.78479)
ob_auto_camera.rotation_euler = (1.09748, -7.21219e-08, 0.694738)
scene.camera = ob_auto_camera
light_auto_sun = bpy.data.lights.new('AutoSun', 'SUN')
light_auto_sun.energy = 3.0
light_auto_sun.angle = 0.0523599
ob_auto_sun = bpy.data.objects.new('AutoSun', light_auto_sun)
scene.collection.objects.link(ob_auto_sun)
ob_auto_sun.rotation_euler = (0.872665, 0.174533, 0.523599)
bpy.context.view_layer.update()
